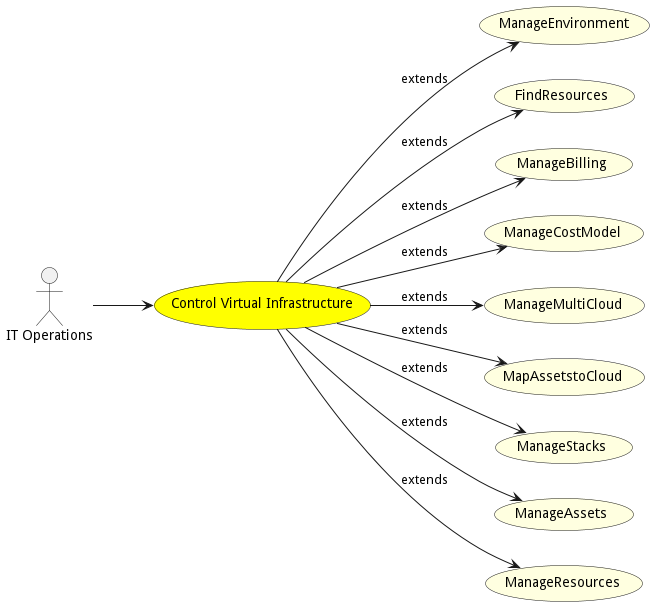

The diagram above was rendered by PlantUML. Its source (embedded in the PNG):
@startuml


left to right direction

usecase "Control Virtual Infrastructure" as ControlVirtualInfrastructure #yellow

Actor "IT Operations" as ITOperations

ITOperations --> ControlVirtualInfrastructure







usecase "ManageEnvironment" as ManageEnvironment #lightyellow

ControlVirtualInfrastructure --> ManageEnvironment : extends

usecase "FindResources" as FindResources #lightyellow

ControlVirtualInfrastructure --> FindResources : extends

usecase "ManageBilling" as ManageBilling #lightyellow

ControlVirtualInfrastructure --> ManageBilling : extends

usecase "ManageCostModel" as ManageCostModel #lightyellow

ControlVirtualInfrastructure --> ManageCostModel : extends

usecase "ManageMultiCloud" as ManageMultiCloud #lightyellow

ControlVirtualInfrastructure --> ManageMultiCloud : extends

usecase "MapAssetstoCloud" as MapAssetstoCloud #lightyellow

ControlVirtualInfrastructure --> MapAssetstoCloud : extends

usecase "ManageStacks" as ManageStacks #lightyellow

ControlVirtualInfrastructure --> ManageStacks : extends

usecase "ManageAssets" as ManageAssets #lightyellow

ControlVirtualInfrastructure --> ManageAssets : extends

usecase "ManageResources" as ManageResources #lightyellow

ControlVirtualInfrastructure --> ManageResources : extends





@enduml